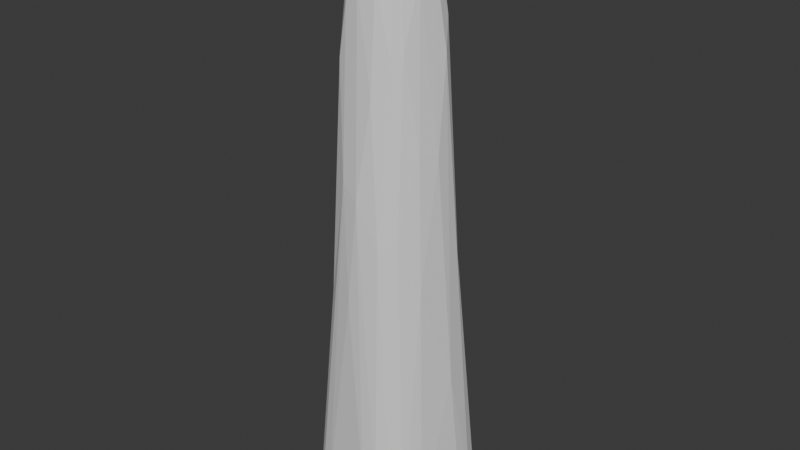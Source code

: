 # Source: Untitled.blend  (saved by Blender 5.1.30; exported with 4.5.12 LTS)
import bpy
from mathutils import Matrix  # noqa: F401  (used for matrix-valued properties, if any)

bpy.ops.wm.read_factory_settings(use_empty=True)
scene = bpy.context.scene
scene.name = 'Scene'

# ---- collections
col_collection = bpy.data.collections.new('Collection'); scene.collection.children.link(col_collection)

# ---- world
world_world = bpy.data.worlds.new('World'); scene.world = world_world
world_world.use_nodes = True; world_world.node_tree.nodes.clear()
_N = world_world.node_tree.nodes; _L = world_world.node_tree.links
n0 = _N.new('ShaderNodeOutputWorld'); n0.name = 'World Output'; n0.location = (200, 100)
n1 = _N.new('ShaderNodeBackground'); n1.name = 'Background'; n1.location = (-200, 100)
n1.inputs[0].default_value = (0.05088, 0.05088, 0.05088, 1.0)
_L.new(n1.outputs[0], n0.inputs[0])
n0.is_active_output = True
world_world.color = (0.05088, 0.05088, 0.05088)
world_world.sun_shadow_jitter_overblur = 0.0

# ---- meshes
me_cube_001 = bpy.data.meshes.new('Cube.001')
me_cube_001.from_pydata([(-1.248, -1.187, 22.89), (-1.223, 0.35, 22.91), (0.7377, -1.385, 22.8), (1.678, 0.8232, 23.94), (-2.869, -2.309, -0.5365), (-2.867, 2.775, -1.1), (2.49, 2.905, -0.6232), (2.595, -2.424, -1.286), (-2.604, 0.9508, 1.192), (-0.746, -1.812, 13.15), (-1.211, -0.5992, 22.82), (0.7908, 2.824, 0.9696), (2.355, -0.6571, 1.001), (0.006041, 1.102, 23.98), (-0.6986, -2.138, 0.9354), (0.9207, 0.04188, 25.86), (-2.934, -1.765, 0.8671), (-0.2338, -1.276, 22.91), (-1.825, 1.822, 13.01), (1.897, 0.7614, 13.2), (1.589, -1.765, 12.2), (-0.2583, -2.37, -1.531), (2.594, 0.2468, -1.186), (0.04853, 2.843, -1.402), (-2.462, -0.0477, -0.3595), (1.639, -2.989, 1.051), (3.071, 1.64, 1.028), (0.2677, -0.5424, 28.48), (-1.89, 3.616, 1.1), (0.3252, -2.352, 12.33), (2.038, -0.4811, 13.18), (0.7696, 1.316, 13.36), (-2.313, -0.6376, 13.07)], [], [(32, 10, 1, 18), (31, 13, 3, 19), (30, 15, 2, 20), (29, 17, 0, 9), (7, 21, 4, 24, 5, 23, 6, 22), (27, 10, 0, 17), (7, 25, 14, 21), (23, 11, 26, 6), (4, 16, 8, 24), (21, 14, 16, 4), (22, 12, 25, 7), (15, 27, 17, 2), (3, 13, 27, 15), (13, 1, 10, 27), (6, 26, 12, 22), (5, 28, 11, 23), (24, 8, 28, 5), (14, 29, 9, 16), (25, 20, 29, 14), (20, 2, 17, 29), (12, 30, 20, 25), (26, 19, 30, 12), (19, 3, 15, 30), (11, 31, 19, 26), (28, 18, 31, 11), (18, 1, 13, 31), (8, 32, 18, 28), (16, 9, 32, 8), (9, 0, 10, 32)])
_uv = me_cube_001.uv_layers.new(name='UVMap')
_uv.uv.foreach_set('vector', [0.5108, 0.125, 0.625, 0.125, 0.625, 0.25, 0.5108, 0.25, 0.5108, 0.375, 0.625, 0.375, 0.625, 0.5, 0.5108, 0.5, 0.5108, 0.625, 0.625, 0.625, 0.625, 0.75, 0.5108, 0.75, 0.5108, 0.875, 0.625, 0.875, 0.625, 1.0, 0.5108, 1.0, 0.3966, 0.75, 0.3966, 0.875, 0.3966, 0.0, 0.3966, 0.125, 0.3966, 0.25, 0.3966, 0.375, 0.3966, 0.5, 0.3966, 0.625, 0.75, 0.625, 0.875, 0.625, 0.875, 0.75, 0.75, 0.75, 0.3966, 0.75, 0.4191, 0.75, 0.4191, 0.875, 0.3966, 0.875, 0.3966, 0.375, 0.4191, 0.375, 0.4191, 0.5, 0.3966, 0.5, 0.3966, 0.0, 0.4191, 0.0, 0.4191, 0.125, 0.3966, 0.125, 0.3966, 0.875, 0.4191, 0.875, 0.4191, 1.0, 0.3966, 1.0, 0.3966, 0.625, 0.4191, 0.625, 0.4191, 0.75, 0.3966, 0.75, 0.625, 0.625, 0.75, 0.625, 0.75, 0.75, 0.625, 0.75, 0.625, 0.5, 0.75, 0.5, 0.75, 0.625, 0.625, 0.625, 0.75, 0.5, 0.875, 0.5, 0.875, 0.625, 0.75, 0.625, 0.3966, 0.5, 0.4191, 0.5, 0.4191, 0.625, 0.3966, 0.625, 0.3966, 0.25, 0.4191, 0.25, 0.4191, 0.375, 0.3966, 0.375, 0.3966, 0.125, 0.4191, 0.125, 0.4191, 0.25, 0.3966, 0.25, 0.4191, 0.875, 0.5108, 0.875, 0.5108, 1.0, 0.4191, 1.0, 0.4191, 0.75, 0.5108, 0.75, 0.5108, 0.875, 0.4191, 0.875, 0.5108, 0.75, 0.625, 0.75, 0.625, 0.875, 0.5108, 0.875, 0.4191, 0.625, 0.5108, 0.625, 0.5108, 0.75, 0.4191, 0.75, 0.4191, 0.5, 0.5108, 0.5, 0.5108, 0.625, 0.4191, 0.625, 0.5108, 0.5, 0.625, 0.5, 0.625, 0.625, 0.5108, 0.625, 0.4191, 0.375, 0.5108, 0.375, 0.5108, 0.5, 0.4191, 0.5, 0.4191, 0.25, 0.5108, 0.25, 0.5108, 0.375, 0.4191, 0.375, 0.5108, 0.25, 0.625, 0.25, 0.625, 0.375, 0.5108, 0.375, 0.4191, 0.125, 0.5108, 0.125, 0.5108, 0.25, 0.4191, 0.25, 0.4191, 0.0, 0.5108, 0.0, 0.5108, 0.125, 0.4191, 0.125, 0.5108, 0.0, 0.625, 0.0, 0.625, 0.125, 0.5108, 0.125])
me_cube_001.update()

# ---- objects
ob_cube = bpy.data.objects.new('Cube', me_cube_001)

# ---- transforms, parenting, visibility, modifiers, constraints
ob_cube.location = (0.0, 0.0, -0.01685)
ob_cube.scale = (2.762, 2.762, 2.762)
_m = ob_cube.modifiers.new('Subdivision', 'SUBSURF')
_m = ob_cube.modifiers.new('Displace', 'DISPLACE')
_m = ob_cube.modifiers.new('Decimate', 'DECIMATE')
_m.ratio = 0.2267

# ---- collection membership
col_collection.objects.link(ob_cube)

# ---- scene / render settings (as saved in the file)
scene.frame_start = 1; scene.frame_end = 250; scene.frame_set(1)
scene.render.engine = 'BLENDER_EEVEE_NEXT'
scene.render.bake_bias = 0.0
scene.render.bake_samples = 0
scene.cycles.sampling_pattern = 'TABULATED_SOBOL'
scene.eevee.use_volume_custom_range = False
bpy.context.view_layer.update()

# ---- added for rendering (the .blend has no active camera and no usable light): camera, sun
cam_auto = bpy.data.cameras.new('AutoCamera')
cam_auto.lens = 50.0
cam_auto.sensor_width = 36.0
cam_auto.clip_end = 1233.92
ob_auto_camera = bpy.data.objects.new('AutoCamera', cam_auto)
scene.collection.objects.link(ob_auto_camera)
ob_auto_camera.location = (70.4095, -83.8052, 90.8435)
ob_auto_camera.rotation_euler = (1.09748, -7.21219e-08, 0.694738)
scene.camera = ob_auto_camera
light_auto_sun = bpy.data.lights.new('AutoSun', 'SUN')
light_auto_sun.energy = 3.0
light_auto_sun.angle = 0.0523599
ob_auto_sun = bpy.data.objects.new('AutoSun', light_auto_sun)
scene.collection.objects.link(ob_auto_sun)
ob_auto_sun.rotation_euler = (0.872665, 0.174533, 0.523599)
bpy.context.view_layer.update()
